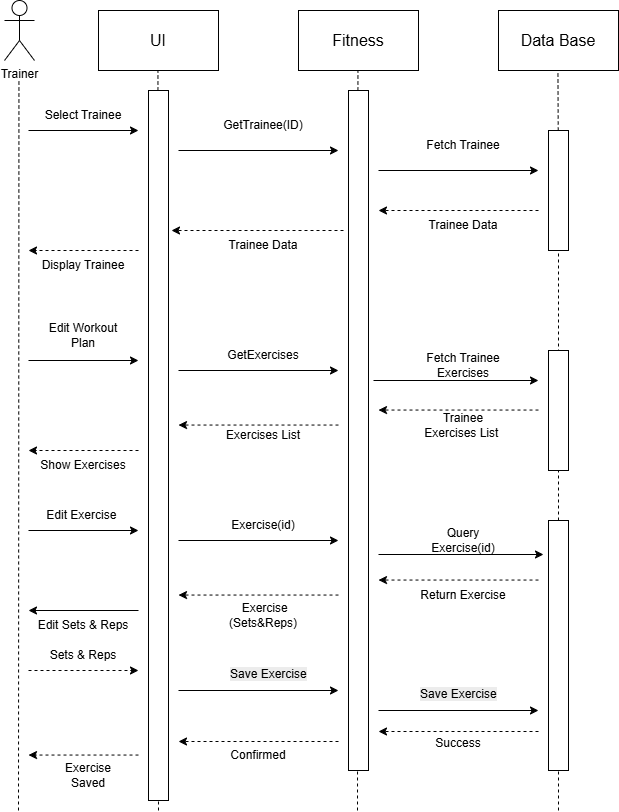

The diagram above was exported from draw.io. Its source (the exported page's mxGraphModel, read from the mxfile embedded in the PNG):
<mxGraphModel dx="992" dy="568" grid="1" gridSize="10" guides="1" tooltips="1" connect="1" arrows="1" fold="1" page="1" pageScale="1" pageWidth="827" pageHeight="1169" background="#ffffff" math="0" shadow="0">
  <root>
    <mxCell id="0" />
    <mxCell id="1" parent="0" />
    <mxCell id="6htCcotFUWUZrhwOLyW--1" parent="1" style="rounded=0;whiteSpace=wrap;html=1;" value="&lt;font style=&quot;font-size: 16px;&quot;&gt;UI&lt;/font&gt;" vertex="1">
      <mxGeometry height="60" width="120" x="144" y="60" as="geometry" />
    </mxCell>
    <mxCell id="6htCcotFUWUZrhwOLyW--2" parent="1" style="rounded=0;whiteSpace=wrap;html=1;" value="&lt;font style=&quot;font-size: 16px;&quot;&gt;Fitness&lt;/font&gt;" vertex="1">
      <mxGeometry height="60" width="120" x="344" y="60" as="geometry" />
    </mxCell>
    <mxCell id="6htCcotFUWUZrhwOLyW--3" parent="1" style="rounded=0;whiteSpace=wrap;html=1;" value="&lt;font style=&quot;font-size: 16px;&quot;&gt;Data Base&lt;/font&gt;" vertex="1">
      <mxGeometry height="60" width="120" x="544" y="60" as="geometry" />
    </mxCell>
    <mxCell id="6htCcotFUWUZrhwOLyW--4" parent="1" style="shape=umlActor;verticalLabelPosition=bottom;verticalAlign=top;html=1;outlineConnect=0;" value="Trainer" vertex="1">
      <mxGeometry height="60" width="30" x="50" y="50" as="geometry" />
    </mxCell>
    <mxCell id="6htCcotFUWUZrhwOLyW--5" edge="1" parent="1" style="endArrow=none;dashed=1;html=1;rounded=0;" value="">
      <mxGeometry height="50" relative="1" width="50" as="geometry">
        <mxPoint x="64" y="860" as="sourcePoint" />
        <mxPoint x="64.44" y="130" as="targetPoint" />
      </mxGeometry>
    </mxCell>
    <mxCell id="6htCcotFUWUZrhwOLyW--6" edge="1" parent="1" style="endArrow=none;dashed=1;html=1;rounded=0;" value="">
      <mxGeometry height="50" relative="1" width="50" as="geometry">
        <mxPoint x="204" y="860" as="sourcePoint" />
        <mxPoint x="203.44" y="120" as="targetPoint" />
      </mxGeometry>
    </mxCell>
    <mxCell id="6htCcotFUWUZrhwOLyW--7" edge="1" parent="1" style="endArrow=none;dashed=1;html=1;rounded=0;" value="">
      <mxGeometry height="50" relative="1" width="50" as="geometry">
        <mxPoint x="403" y="860" as="sourcePoint" />
        <mxPoint x="403.44" y="120" as="targetPoint" />
      </mxGeometry>
    </mxCell>
    <mxCell id="6htCcotFUWUZrhwOLyW--8" edge="1" parent="1" source="6htCcotFUWUZrhwOLyW--22" style="endArrow=none;dashed=1;html=1;rounded=0;" value="">
      <mxGeometry height="50" relative="1" width="50" as="geometry">
        <mxPoint x="603.44" y="580" as="sourcePoint" />
        <mxPoint x="603.44" y="120" as="targetPoint" />
      </mxGeometry>
    </mxCell>
    <mxCell id="6htCcotFUWUZrhwOLyW--9" edge="1" parent="1" style="endArrow=classic;html=1;rounded=0;" value="">
      <mxGeometry height="50" relative="1" width="50" as="geometry">
        <mxPoint x="74" y="180" as="sourcePoint" />
        <mxPoint x="184" y="180" as="targetPoint" />
      </mxGeometry>
    </mxCell>
    <mxCell id="6htCcotFUWUZrhwOLyW--10" edge="1" parent="1" style="endArrow=classic;html=1;rounded=0;" value="">
      <mxGeometry height="50" relative="1" width="50" as="geometry">
        <mxPoint x="224" y="200" as="sourcePoint" />
        <mxPoint x="384" y="200" as="targetPoint" />
      </mxGeometry>
    </mxCell>
    <mxCell id="6htCcotFUWUZrhwOLyW--11" edge="1" parent="1" style="endArrow=classic;html=1;rounded=0;" value="">
      <mxGeometry height="50" relative="1" width="50" as="geometry">
        <mxPoint x="424" y="220" as="sourcePoint" />
        <mxPoint x="584" y="220" as="targetPoint" />
      </mxGeometry>
    </mxCell>
    <mxCell id="6htCcotFUWUZrhwOLyW--12" parent="1" style="text;html=1;whiteSpace=wrap;strokeColor=none;fillColor=none;align=center;verticalAlign=middle;rounded=0;" value="Select Trainee" vertex="1">
      <mxGeometry height="30" width="90" x="84" y="150" as="geometry" />
    </mxCell>
    <mxCell id="6htCcotFUWUZrhwOLyW--13" parent="1" style="text;html=1;whiteSpace=wrap;strokeColor=none;fillColor=none;align=center;verticalAlign=middle;rounded=0;" value="GetTrainee(ID)" vertex="1">
      <mxGeometry height="30" width="90" x="264" y="160" as="geometry" />
    </mxCell>
    <mxCell id="6htCcotFUWUZrhwOLyW--14" parent="1" style="text;html=1;whiteSpace=wrap;strokeColor=none;fillColor=none;align=center;verticalAlign=middle;rounded=0;" value="Fetch Trainee" vertex="1">
      <mxGeometry height="30" width="90" x="464" y="180" as="geometry" />
    </mxCell>
    <mxCell id="6htCcotFUWUZrhwOLyW--15" edge="1" parent="1" style="endArrow=classic;html=1;rounded=0;dashed=1;" value="">
      <mxGeometry height="50" relative="1" width="50" as="geometry">
        <mxPoint x="584" y="260" as="sourcePoint" />
        <mxPoint x="424" y="260" as="targetPoint" />
      </mxGeometry>
    </mxCell>
    <mxCell id="6htCcotFUWUZrhwOLyW--16" edge="1" parent="1" style="endArrow=classic;html=1;rounded=0;dashed=1;" value="">
      <mxGeometry height="50" relative="1" width="50" as="geometry">
        <mxPoint x="389" y="280" as="sourcePoint" />
        <mxPoint x="217" y="280" as="targetPoint" />
      </mxGeometry>
    </mxCell>
    <mxCell id="6htCcotFUWUZrhwOLyW--17" edge="1" parent="1" style="endArrow=classic;html=1;rounded=0;dashed=1;" value="">
      <mxGeometry height="50" relative="1" width="50" as="geometry">
        <mxPoint x="184" y="300" as="sourcePoint" />
        <mxPoint x="74" y="300" as="targetPoint" />
      </mxGeometry>
    </mxCell>
    <mxCell id="6htCcotFUWUZrhwOLyW--18" parent="1" style="text;html=1;whiteSpace=wrap;strokeColor=none;fillColor=none;align=center;verticalAlign=middle;rounded=0;" value="Trainee Data" vertex="1">
      <mxGeometry height="30" width="90" x="464" y="260" as="geometry" />
    </mxCell>
    <mxCell id="6htCcotFUWUZrhwOLyW--19" parent="1" style="text;html=1;whiteSpace=wrap;strokeColor=none;fillColor=none;align=center;verticalAlign=middle;rounded=0;" value="Trainee Data" vertex="1">
      <mxGeometry height="30" width="90" x="264" y="280" as="geometry" />
    </mxCell>
    <mxCell id="6htCcotFUWUZrhwOLyW--20" parent="1" style="text;html=1;whiteSpace=wrap;strokeColor=none;fillColor=none;align=center;verticalAlign=middle;rounded=0;" value="Display Trainee" vertex="1">
      <mxGeometry height="30" width="90" x="84" y="300" as="geometry" />
    </mxCell>
    <mxCell id="6htCcotFUWUZrhwOLyW--21" edge="1" parent="1" source="6htCcotFUWUZrhwOLyW--46" style="endArrow=none;dashed=1;html=1;rounded=0;" target="6htCcotFUWUZrhwOLyW--22" value="">
      <mxGeometry height="50" relative="1" width="50" as="geometry">
        <mxPoint x="604" y="820" as="sourcePoint" />
        <mxPoint x="603.44" y="120" as="targetPoint" />
      </mxGeometry>
    </mxCell>
    <mxCell id="6htCcotFUWUZrhwOLyW--22" parent="1" style="rounded=0;whiteSpace=wrap;html=1;direction=south;" value="" vertex="1">
      <mxGeometry height="120" width="20" x="594" y="180" as="geometry" />
    </mxCell>
    <mxCell id="6htCcotFUWUZrhwOLyW--23" parent="1" style="rounded=0;whiteSpace=wrap;html=1;direction=south;" value="" vertex="1">
      <mxGeometry height="680" width="20" x="394" y="140" as="geometry" />
    </mxCell>
    <mxCell id="6htCcotFUWUZrhwOLyW--24" edge="1" parent="1" style="endArrow=classic;html=1;rounded=0;" target="6htCcotFUWUZrhwOLyW--25" value="">
      <mxGeometry height="50" relative="1" width="50" as="geometry">
        <mxPoint x="204" y="200" as="sourcePoint" />
        <mxPoint x="374" y="200" as="targetPoint" />
      </mxGeometry>
    </mxCell>
    <mxCell id="6htCcotFUWUZrhwOLyW--25" parent="1" style="rounded=0;whiteSpace=wrap;html=1;direction=south;" value="" vertex="1">
      <mxGeometry height="710" width="20" x="194" y="140" as="geometry" />
    </mxCell>
    <mxCell id="6htCcotFUWUZrhwOLyW--26" edge="1" parent="1" style="endArrow=classic;html=1;rounded=0;" value="">
      <mxGeometry height="50" relative="1" width="50" as="geometry">
        <mxPoint x="74" y="410" as="sourcePoint" />
        <mxPoint x="184" y="410" as="targetPoint" />
      </mxGeometry>
    </mxCell>
    <mxCell id="6htCcotFUWUZrhwOLyW--27" parent="1" style="text;html=1;whiteSpace=wrap;strokeColor=none;fillColor=none;align=center;verticalAlign=middle;rounded=0;" value="Edit Workout Plan" vertex="1">
      <mxGeometry height="30" width="90" x="84" y="370" as="geometry" />
    </mxCell>
    <mxCell id="6htCcotFUWUZrhwOLyW--28" edge="1" parent="1" style="endArrow=classic;html=1;rounded=0;" value="">
      <mxGeometry height="50" relative="1" width="50" as="geometry">
        <mxPoint x="224" y="420" as="sourcePoint" />
        <mxPoint x="384" y="420" as="targetPoint" />
      </mxGeometry>
    </mxCell>
    <mxCell id="6htCcotFUWUZrhwOLyW--29" parent="1" style="text;html=1;whiteSpace=wrap;strokeColor=none;fillColor=none;align=center;verticalAlign=middle;rounded=0;" value="GetExercises" vertex="1">
      <mxGeometry height="30" width="90" x="264" y="390" as="geometry" />
    </mxCell>
    <mxCell id="6htCcotFUWUZrhwOLyW--30" edge="1" parent="1" style="endArrow=classic;html=1;rounded=0;" value="">
      <mxGeometry height="50" relative="1" width="50" as="geometry">
        <mxPoint x="419" y="430" as="sourcePoint" />
        <mxPoint x="584" y="430" as="targetPoint" />
      </mxGeometry>
    </mxCell>
    <mxCell id="6htCcotFUWUZrhwOLyW--31" parent="1" style="rounded=0;whiteSpace=wrap;html=1;direction=south;" value="" vertex="1">
      <mxGeometry height="120" width="20" x="594" y="400" as="geometry" />
    </mxCell>
    <mxCell id="6htCcotFUWUZrhwOLyW--32" parent="1" style="text;html=1;whiteSpace=wrap;strokeColor=none;fillColor=none;align=center;verticalAlign=middle;rounded=0;" value="Fetch Trainee Exercises" vertex="1">
      <mxGeometry height="30" width="90" x="464" y="400" as="geometry" />
    </mxCell>
    <mxCell id="6htCcotFUWUZrhwOLyW--33" edge="1" parent="1" style="endArrow=classic;html=1;rounded=0;dashed=1;" value="">
      <mxGeometry height="50" relative="1" width="50" as="geometry">
        <mxPoint x="584" y="459.55" as="sourcePoint" />
        <mxPoint x="424" y="459.55" as="targetPoint" />
      </mxGeometry>
    </mxCell>
    <mxCell id="6htCcotFUWUZrhwOLyW--34" parent="1" style="text;html=1;whiteSpace=wrap;strokeColor=none;fillColor=none;align=center;verticalAlign=middle;rounded=0;" value="Trainee Exercises List&amp;nbsp;" vertex="1">
      <mxGeometry height="30" width="90" x="464" y="460" as="geometry" />
    </mxCell>
    <mxCell id="6htCcotFUWUZrhwOLyW--35" edge="1" parent="1" style="endArrow=classic;html=1;rounded=0;dashed=1;" value="">
      <mxGeometry height="50" relative="1" width="50" as="geometry">
        <mxPoint x="384" y="474.55" as="sourcePoint" />
        <mxPoint x="224" y="474.55" as="targetPoint" />
      </mxGeometry>
    </mxCell>
    <mxCell id="6htCcotFUWUZrhwOLyW--36" parent="1" style="text;html=1;whiteSpace=wrap;strokeColor=none;fillColor=none;align=center;verticalAlign=middle;rounded=0;" value="&amp;nbsp;Exercises List&amp;nbsp;" vertex="1">
      <mxGeometry height="30" width="90" x="264" y="470" as="geometry" />
    </mxCell>
    <mxCell id="6htCcotFUWUZrhwOLyW--37" edge="1" parent="1" style="endArrow=classic;html=1;rounded=0;dashed=1;" value="">
      <mxGeometry height="50" relative="1" width="50" as="geometry">
        <mxPoint x="184" y="500" as="sourcePoint" />
        <mxPoint x="74" y="500" as="targetPoint" />
      </mxGeometry>
    </mxCell>
    <mxCell id="6htCcotFUWUZrhwOLyW--38" parent="1" style="text;html=1;whiteSpace=wrap;strokeColor=none;fillColor=none;align=center;verticalAlign=middle;rounded=0;" value="Show Exercises" vertex="1">
      <mxGeometry height="30" width="90" x="84" y="500" as="geometry" />
    </mxCell>
    <mxCell id="6htCcotFUWUZrhwOLyW--39" parent="1" style="text;html=1;whiteSpace=wrap;strokeColor=none;fillColor=none;align=center;verticalAlign=middle;rounded=0;" value="Edit Exercise&amp;nbsp;" vertex="1">
      <mxGeometry height="30" width="90" x="84" y="550" as="geometry" />
    </mxCell>
    <mxCell id="6htCcotFUWUZrhwOLyW--40" edge="1" parent="1" style="endArrow=classic;html=1;rounded=0;" value="">
      <mxGeometry height="50" relative="1" width="50" as="geometry">
        <mxPoint x="74" y="580" as="sourcePoint" />
        <mxPoint x="184" y="580" as="targetPoint" />
      </mxGeometry>
    </mxCell>
    <mxCell id="6htCcotFUWUZrhwOLyW--41" edge="1" parent="1" style="endArrow=classic;html=1;rounded=0;" value="">
      <mxGeometry height="50" relative="1" width="50" as="geometry">
        <mxPoint x="224" y="590" as="sourcePoint" />
        <mxPoint x="384" y="590" as="targetPoint" />
      </mxGeometry>
    </mxCell>
    <mxCell id="6htCcotFUWUZrhwOLyW--42" parent="1" style="text;html=1;whiteSpace=wrap;strokeColor=none;fillColor=none;align=center;verticalAlign=middle;rounded=0;" value="Exercise(id)" vertex="1">
      <mxGeometry height="30" width="90" x="264" y="560" as="geometry" />
    </mxCell>
    <mxCell id="6htCcotFUWUZrhwOLyW--43" parent="1" style="text;html=1;whiteSpace=wrap;strokeColor=none;fillColor=none;align=center;verticalAlign=middle;rounded=0;" value="Query Exercise(id)" vertex="1">
      <mxGeometry height="30" width="90" x="464" y="575" as="geometry" />
    </mxCell>
    <mxCell id="6htCcotFUWUZrhwOLyW--44" edge="1" parent="1" style="endArrow=classic;html=1;rounded=0;" value="">
      <mxGeometry height="50" relative="1" width="50" as="geometry">
        <mxPoint x="424" y="604" as="sourcePoint" />
        <mxPoint x="589" y="604" as="targetPoint" />
      </mxGeometry>
    </mxCell>
    <mxCell id="6htCcotFUWUZrhwOLyW--45" edge="1" parent="1" style="endArrow=none;dashed=1;html=1;rounded=0;" target="6htCcotFUWUZrhwOLyW--46" value="">
      <mxGeometry height="50" relative="1" width="50" as="geometry">
        <mxPoint x="604" y="860" as="sourcePoint" />
        <mxPoint x="604" y="300" as="targetPoint" />
      </mxGeometry>
    </mxCell>
    <mxCell id="6htCcotFUWUZrhwOLyW--46" parent="1" style="rounded=0;whiteSpace=wrap;html=1;direction=south;" value="" vertex="1">
      <mxGeometry height="250" width="20" x="594" y="570" as="geometry" />
    </mxCell>
    <mxCell id="6htCcotFUWUZrhwOLyW--47" edge="1" parent="1" style="endArrow=classic;html=1;rounded=0;dashed=1;" value="">
      <mxGeometry height="50" relative="1" width="50" as="geometry">
        <mxPoint x="584" y="629.55" as="sourcePoint" />
        <mxPoint x="424" y="629.55" as="targetPoint" />
      </mxGeometry>
    </mxCell>
    <mxCell id="6htCcotFUWUZrhwOLyW--48" parent="1" style="text;html=1;whiteSpace=wrap;strokeColor=none;fillColor=none;align=center;verticalAlign=middle;rounded=0;" value="Return Exercise" vertex="1">
      <mxGeometry height="30" width="90" x="464" y="630" as="geometry" />
    </mxCell>
    <mxCell id="6htCcotFUWUZrhwOLyW--49" edge="1" parent="1" style="endArrow=classic;html=1;rounded=0;dashed=1;" value="">
      <mxGeometry height="50" relative="1" width="50" as="geometry">
        <mxPoint x="384" y="644.55" as="sourcePoint" />
        <mxPoint x="224" y="644.55" as="targetPoint" />
      </mxGeometry>
    </mxCell>
    <mxCell id="6htCcotFUWUZrhwOLyW--50" parent="1" style="text;html=1;whiteSpace=wrap;strokeColor=none;fillColor=none;align=center;verticalAlign=middle;rounded=0;" value="&amp;nbsp;Exercise (Sets&amp;amp;Reps)" vertex="1">
      <mxGeometry height="30" width="90" x="264" y="650" as="geometry" />
    </mxCell>
    <mxCell id="6htCcotFUWUZrhwOLyW--51" edge="1" parent="1" style="endArrow=classic;html=1;rounded=0;" value="">
      <mxGeometry height="50" relative="1" width="50" as="geometry">
        <mxPoint x="184" y="660" as="sourcePoint" />
        <mxPoint x="74" y="660" as="targetPoint" />
      </mxGeometry>
    </mxCell>
    <mxCell id="6htCcotFUWUZrhwOLyW--52" parent="1" style="text;html=1;whiteSpace=wrap;strokeColor=none;fillColor=none;align=center;verticalAlign=middle;rounded=0;" value="Edit Sets &amp;amp; Reps" vertex="1">
      <mxGeometry height="30" width="110" x="74" y="660" as="geometry" />
    </mxCell>
    <mxCell id="6htCcotFUWUZrhwOLyW--53" edge="1" parent="1" style="endArrow=classic;html=1;rounded=0;dashed=1;" value="">
      <mxGeometry height="50" relative="1" width="50" as="geometry">
        <mxPoint x="74" y="720" as="sourcePoint" />
        <mxPoint x="184" y="720" as="targetPoint" />
      </mxGeometry>
    </mxCell>
    <mxCell id="6htCcotFUWUZrhwOLyW--54" parent="1" style="text;html=1;whiteSpace=wrap;strokeColor=none;fillColor=none;align=center;verticalAlign=middle;rounded=0;" value="Sets &amp;amp; Reps" vertex="1">
      <mxGeometry height="30" width="110" x="74" y="690" as="geometry" />
    </mxCell>
    <mxCell id="6htCcotFUWUZrhwOLyW--55" edge="1" parent="1" style="endArrow=classic;html=1;rounded=0;" value="">
      <mxGeometry height="50" relative="1" width="50" as="geometry">
        <mxPoint x="224" y="740" as="sourcePoint" />
        <mxPoint x="384" y="740" as="targetPoint" />
      </mxGeometry>
    </mxCell>
    <mxCell id="6htCcotFUWUZrhwOLyW--56" edge="1" parent="1" style="endArrow=classic;html=1;rounded=0;" value="">
      <mxGeometry height="50" relative="1" width="50" as="geometry">
        <mxPoint x="424" y="760" as="sourcePoint" />
        <mxPoint x="584" y="760" as="targetPoint" />
      </mxGeometry>
    </mxCell>
    <mxCell id="6htCcotFUWUZrhwOLyW--57" parent="1" style="text;whiteSpace=wrap;html=1;" value="&lt;span style=&quot;color: rgb(0, 0, 0); font-family: Helvetica; font-size: 12px; font-style: normal; font-variant-ligatures: normal; font-variant-caps: normal; font-weight: 400; letter-spacing: normal; orphans: 2; text-align: center; text-indent: 0px; text-transform: none; widows: 2; word-spacing: 0px; -webkit-text-stroke-width: 0px; white-space: normal; background-color: rgb(236, 236, 236); text-decoration-thickness: initial; text-decoration-style: initial; text-decoration-color: initial; float: none; display: inline !important;&quot;&gt;Save Exercise&lt;/span&gt;" vertex="1">
      <mxGeometry height="40" width="100" x="274" y="710" as="geometry" />
    </mxCell>
    <mxCell id="6htCcotFUWUZrhwOLyW--58" parent="1" style="text;whiteSpace=wrap;html=1;" value="&lt;span style=&quot;color: rgb(0, 0, 0); font-family: Helvetica; font-size: 12px; font-style: normal; font-variant-ligatures: normal; font-variant-caps: normal; font-weight: 400; letter-spacing: normal; orphans: 2; text-align: center; text-indent: 0px; text-transform: none; widows: 2; word-spacing: 0px; -webkit-text-stroke-width: 0px; white-space: normal; background-color: rgb(236, 236, 236); text-decoration-thickness: initial; text-decoration-style: initial; text-decoration-color: initial; float: none; display: inline !important;&quot;&gt;Save Exercise&lt;/span&gt;" vertex="1">
      <mxGeometry height="40" width="100" x="464" y="730" as="geometry" />
    </mxCell>
    <mxCell id="6htCcotFUWUZrhwOLyW--59" edge="1" parent="1" style="endArrow=classic;html=1;rounded=0;dashed=1;" value="">
      <mxGeometry height="50" relative="1" width="50" as="geometry">
        <mxPoint x="584" y="781" as="sourcePoint" />
        <mxPoint x="424" y="781" as="targetPoint" />
      </mxGeometry>
    </mxCell>
    <mxCell id="6htCcotFUWUZrhwOLyW--60" parent="1" style="text;html=1;whiteSpace=wrap;strokeColor=none;fillColor=none;align=center;verticalAlign=middle;rounded=0;" value="Success" vertex="1">
      <mxGeometry height="30" width="60" x="474" y="778" as="geometry" />
    </mxCell>
    <mxCell id="6htCcotFUWUZrhwOLyW--61" edge="1" parent="1" style="endArrow=classic;html=1;rounded=0;dashed=1;" value="">
      <mxGeometry height="50" relative="1" width="50" as="geometry">
        <mxPoint x="384" y="791" as="sourcePoint" />
        <mxPoint x="224" y="791" as="targetPoint" />
      </mxGeometry>
    </mxCell>
    <mxCell id="6htCcotFUWUZrhwOLyW--62" parent="1" style="text;html=1;whiteSpace=wrap;strokeColor=none;fillColor=none;align=center;verticalAlign=middle;rounded=0;" value="Confirmed" vertex="1">
      <mxGeometry height="30" width="60" x="274" y="790" as="geometry" />
    </mxCell>
    <mxCell id="6htCcotFUWUZrhwOLyW--63" edge="1" parent="1" style="endArrow=classic;html=1;rounded=0;dashed=1;" value="">
      <mxGeometry height="50" relative="1" width="50" as="geometry">
        <mxPoint x="184" y="804.55" as="sourcePoint" />
        <mxPoint x="74" y="804.55" as="targetPoint" />
      </mxGeometry>
    </mxCell>
    <mxCell id="6htCcotFUWUZrhwOLyW--64" parent="1" style="text;html=1;whiteSpace=wrap;strokeColor=none;fillColor=none;align=center;verticalAlign=middle;rounded=0;" value="Exercise Saved" vertex="1">
      <mxGeometry height="30" width="60" x="104" y="810" as="geometry" />
    </mxCell>
  </root>
</mxGraphModel>